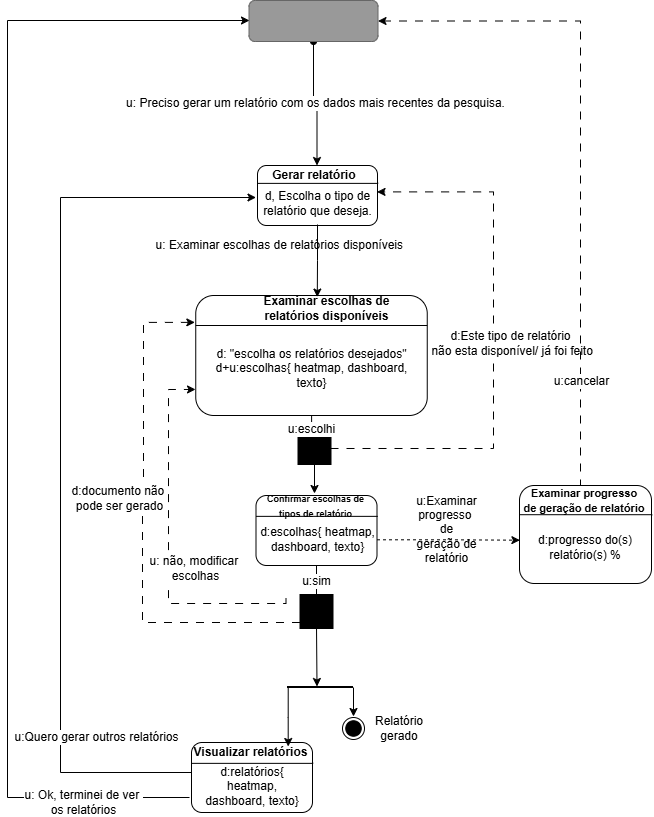

The diagram above was exported from draw.io. Its source (the exported page's mxGraphModel, read from the mxfile embedded in the PNG):
<mxGraphModel dx="2580" dy="2600" grid="0" gridSize="10" guides="1" tooltips="1" connect="1" arrows="1" fold="1" page="0" pageScale="1" pageWidth="827" pageHeight="1169" math="0" shadow="0">
  <root>
    <mxCell id="0" />
    <mxCell id="1" parent="0" />
    <mxCell id="uUT8coIqNzVsOEjuvdS--23" value="" style="group;fontSize=12;fontColor=default;fontStyle=0" vertex="1" connectable="0" parent="1">
      <mxGeometry x="206" y="853" width="120" height="60" as="geometry" />
    </mxCell>
    <mxCell id="uUT8coIqNzVsOEjuvdS--24" value="" style="rounded=1;whiteSpace=wrap;html=1;fontSize=12;fontColor=default;fontStyle=0" vertex="1" parent="uUT8coIqNzVsOEjuvdS--23">
      <mxGeometry width="120" height="60" as="geometry" />
    </mxCell>
    <mxCell id="uUT8coIqNzVsOEjuvdS--25" value="" style="endArrow=none;html=1;rounded=0;exitX=0;exitY=0.298;exitDx=0;exitDy=0;exitPerimeter=0;entryX=1.006;entryY=0.298;entryDx=0;entryDy=0;entryPerimeter=0;fontSize=12;fontColor=default;fontStyle=0" edge="1" parent="uUT8coIqNzVsOEjuvdS--23" source="uUT8coIqNzVsOEjuvdS--24" target="uUT8coIqNzVsOEjuvdS--24">
      <mxGeometry width="50" height="50" relative="1" as="geometry">
        <mxPoint x="159" y="320" as="sourcePoint" />
        <mxPoint x="209" y="270" as="targetPoint" />
      </mxGeometry>
    </mxCell>
    <mxCell id="uUT8coIqNzVsOEjuvdS--26" value="&lt;b&gt;Gerar relatório&amp;nbsp;&lt;/b&gt;" style="text;html=1;whiteSpace=wrap;strokeColor=none;fillColor=none;align=center;verticalAlign=middle;rounded=0;fontSize=12;fontColor=default;fontStyle=0" vertex="1" parent="uUT8coIqNzVsOEjuvdS--23">
      <mxGeometry x="2" y="4" width="113" height="11" as="geometry" />
    </mxCell>
    <mxCell id="uUT8coIqNzVsOEjuvdS--27" value="&lt;span&gt;d,&lt;/span&gt;&amp;nbsp;Escolha o tipo de relatório que deseja." style="text;html=1;whiteSpace=wrap;strokeColor=none;fillColor=none;align=center;verticalAlign=middle;rounded=0;fontSize=12;fontColor=default;fontStyle=0" vertex="1" parent="uUT8coIqNzVsOEjuvdS--23">
      <mxGeometry x="3.5" y="20" width="113" height="36" as="geometry" />
    </mxCell>
    <mxCell id="uUT8coIqNzVsOEjuvdS--32" value="" style="group;fontSize=12;fontColor=default;fontStyle=0" vertex="1" connectable="0" parent="1">
      <mxGeometry x="228.25" y="1015" width="147.5" height="88" as="geometry" />
    </mxCell>
    <mxCell id="uUT8coIqNzVsOEjuvdS--33" value="" style="rounded=1;whiteSpace=wrap;html=1;fontSize=12;fontColor=default;fontStyle=0" vertex="1" parent="uUT8coIqNzVsOEjuvdS--32">
      <mxGeometry x="-84" y="-32" width="231.5" height="120" as="geometry" />
    </mxCell>
    <mxCell id="uUT8coIqNzVsOEjuvdS--36" value="d: &quot;escolha os relatórios desejados&quot;&lt;div&gt;d+u&lt;span style=&quot;background-color: transparent;&quot;&gt;:escolhas{ heatmap, dashboard, texto}&lt;/span&gt;&lt;/div&gt;" style="text;html=1;whiteSpace=wrap;strokeColor=none;fillColor=none;align=center;verticalAlign=middle;rounded=0;fontSize=12;fontColor=default;fontStyle=0" vertex="1" parent="uUT8coIqNzVsOEjuvdS--32">
      <mxGeometry x="-75" y="-3" width="215" height="88" as="geometry" />
    </mxCell>
    <mxCell id="uUT8coIqNzVsOEjuvdS--34" value="" style="endArrow=none;html=1;rounded=0;exitX=0;exitY=0.25;exitDx=0;exitDy=0;entryX=1;entryY=0.25;entryDx=0;entryDy=0;fontSize=12;fontColor=default;fontStyle=0" edge="1" parent="uUT8coIqNzVsOEjuvdS--32" source="uUT8coIqNzVsOEjuvdS--33" target="uUT8coIqNzVsOEjuvdS--33">
      <mxGeometry width="50" height="50" relative="1" as="geometry">
        <mxPoint x="19.5" y="-0.003999999999791726" as="sourcePoint" />
        <mxPoint x="141.22599999999989" y="-0.003999999999791726" as="targetPoint" />
      </mxGeometry>
    </mxCell>
    <mxCell id="uUT8coIqNzVsOEjuvdS--35" value="&lt;b&gt;Examinar escolhas de relatórios disponíveis&lt;/b&gt;" style="text;html=1;whiteSpace=wrap;strokeColor=none;fillColor=none;align=center;verticalAlign=middle;rounded=0;fontSize=12;fontColor=default;fontStyle=0" vertex="1" parent="uUT8coIqNzVsOEjuvdS--32">
      <mxGeometry x="-34.25" y="-27" width="163" height="16.13" as="geometry" />
    </mxCell>
    <mxCell id="uUT8coIqNzVsOEjuvdS--37" value="" style="group;fontSize=11;fontColor=default;fontStyle=0" vertex="1" connectable="0" parent="1">
      <mxGeometry x="204.5" y="1183" width="121" height="70" as="geometry" />
    </mxCell>
    <mxCell id="uUT8coIqNzVsOEjuvdS--38" value="" style="rounded=1;whiteSpace=wrap;html=1;fontSize=12;fontColor=default;fontStyle=0" vertex="1" parent="uUT8coIqNzVsOEjuvdS--37">
      <mxGeometry width="121" height="70" as="geometry" />
    </mxCell>
    <mxCell id="uUT8coIqNzVsOEjuvdS--39" value="" style="endArrow=none;html=1;rounded=0;exitX=0;exitY=0.298;exitDx=0;exitDy=0;exitPerimeter=0;entryX=1.006;entryY=0.298;entryDx=0;entryDy=0;entryPerimeter=0;fontSize=12;fontColor=default;fontStyle=0" edge="1" parent="uUT8coIqNzVsOEjuvdS--37" source="uUT8coIqNzVsOEjuvdS--38" target="uUT8coIqNzVsOEjuvdS--38">
      <mxGeometry width="50" height="50" relative="1" as="geometry">
        <mxPoint x="160.325" y="373.33333333333337" as="sourcePoint" />
        <mxPoint x="210.74166666666667" y="315" as="targetPoint" />
      </mxGeometry>
    </mxCell>
    <mxCell id="uUT8coIqNzVsOEjuvdS--40" value="&lt;font style=&quot;font-size: 9px;&quot;&gt;&lt;b style=&quot;line-height: 60%;&quot;&gt;Confirmar escolhas de tipos de relatório&lt;/b&gt;&lt;/font&gt;" style="text;html=1;whiteSpace=wrap;strokeColor=none;fillColor=none;align=center;verticalAlign=middle;rounded=0;fontSize=12;fontColor=default;fontStyle=0" vertex="1" parent="uUT8coIqNzVsOEjuvdS--37">
      <mxGeometry x="-2" y="4" width="123" height="12.83" as="geometry" />
    </mxCell>
    <mxCell id="uUT8coIqNzVsOEjuvdS--41" value="d:escolhas{ heatmap, dashboard, texto}" style="text;html=1;whiteSpace=wrap;strokeColor=none;fillColor=none;align=center;verticalAlign=middle;rounded=0;fontSize=12;fontColor=default;fontStyle=0" vertex="1" parent="uUT8coIqNzVsOEjuvdS--37">
      <mxGeometry x="3.53" y="23.33" width="117.47" height="42" as="geometry" />
    </mxCell>
    <mxCell id="uUT8coIqNzVsOEjuvdS--52" value="" style="group;fontSize=12;fontColor=default;fontStyle=0" vertex="1" connectable="0" parent="1">
      <mxGeometry x="140" y="1430" width="121" height="70" as="geometry" />
    </mxCell>
    <mxCell id="uUT8coIqNzVsOEjuvdS--53" value="" style="rounded=1;whiteSpace=wrap;html=1;fontSize=12;fontColor=default;fontStyle=0" vertex="1" parent="uUT8coIqNzVsOEjuvdS--52">
      <mxGeometry width="121" height="70" as="geometry" />
    </mxCell>
    <mxCell id="uUT8coIqNzVsOEjuvdS--54" value="" style="endArrow=none;html=1;rounded=0;exitX=0;exitY=0.298;exitDx=0;exitDy=0;exitPerimeter=0;entryX=1.006;entryY=0.298;entryDx=0;entryDy=0;entryPerimeter=0;fontSize=12;fontColor=default;fontStyle=0" edge="1" parent="uUT8coIqNzVsOEjuvdS--52" source="uUT8coIqNzVsOEjuvdS--53" target="uUT8coIqNzVsOEjuvdS--53">
      <mxGeometry width="50" height="50" relative="1" as="geometry">
        <mxPoint x="160.325" y="373.33333333333337" as="sourcePoint" />
        <mxPoint x="210.74166666666667" y="315" as="targetPoint" />
      </mxGeometry>
    </mxCell>
    <mxCell id="uUT8coIqNzVsOEjuvdS--116" style="edgeStyle=orthogonalEdgeStyle;rounded=0;orthogonalLoop=1;jettySize=auto;html=1;fontFamily=Helvetica;fontSize=12;fontColor=default;fontStyle=0" edge="1" parent="uUT8coIqNzVsOEjuvdS--52" target="uUT8coIqNzVsOEjuvdS--55">
      <mxGeometry relative="1" as="geometry">
        <mxPoint x="96.70588235294122" y="-54.70588235294122" as="sourcePoint" />
        <Array as="points">
          <mxPoint x="97" y="-25" />
          <mxPoint x="96" y="-25" />
        </Array>
      </mxGeometry>
    </mxCell>
    <mxCell id="uUT8coIqNzVsOEjuvdS--55" value="&lt;font&gt;&lt;b&gt;Visualizar relatórios&lt;/b&gt;&lt;/font&gt;" style="text;html=1;whiteSpace=wrap;strokeColor=none;fillColor=none;align=center;verticalAlign=middle;rounded=0;fontSize=12;fontColor=default;fontStyle=0" vertex="1" parent="uUT8coIqNzVsOEjuvdS--52">
      <mxGeometry x="-2" y="4" width="123" height="12.83" as="geometry" />
    </mxCell>
    <mxCell id="uUT8coIqNzVsOEjuvdS--56" value="d:relatórios{ heatmap, dashboard, texto}" style="text;html=1;whiteSpace=wrap;strokeColor=none;fillColor=none;align=center;verticalAlign=middle;rounded=0;fontSize=12;fontColor=default;fontStyle=0" vertex="1" parent="uUT8coIqNzVsOEjuvdS--52">
      <mxGeometry x="3.529166666666667" y="23.333333333333336" width="113.94166666666666" height="42" as="geometry" />
    </mxCell>
    <mxCell id="uUT8coIqNzVsOEjuvdS--83" value="u:&lt;b&gt;&amp;nbsp;&lt;/b&gt;Preciso gerar um relatório com os dados mais recentes da pesquisa." style="edgeStyle=orthogonalEdgeStyle;rounded=0;orthogonalLoop=1;jettySize=auto;html=1;entryX=0.5;entryY=0;entryDx=0;entryDy=0;fontFamily=Helvetica;fontSize=12;fontColor=default;startArrow=oval;startFill=1;fontStyle=0" edge="1" parent="1" source="uUT8coIqNzVsOEjuvdS--82">
      <mxGeometry relative="1" as="geometry">
        <mxPoint x="265.5000000000002" y="853" as="targetPoint" />
      </mxGeometry>
    </mxCell>
    <mxCell id="uUT8coIqNzVsOEjuvdS--82" value="" style="rounded=1;whiteSpace=wrap;html=1;strokeColor=#666666;fillColor=#999999;fontSize=12;fontColor=default;fontStyle=0" vertex="1" parent="1">
      <mxGeometry x="197.5" y="688" width="129" height="41" as="geometry" />
    </mxCell>
    <mxCell id="uUT8coIqNzVsOEjuvdS--84" value="&lt;span&gt;u:&amp;nbsp;&lt;span&gt;Examinar escolhas de relatórios disponíveis&lt;/span&gt;&lt;/span&gt;" style="edgeStyle=orthogonalEdgeStyle;rounded=0;orthogonalLoop=1;jettySize=auto;html=1;entryX=0.525;entryY=0.013;entryDx=0;entryDy=0;entryPerimeter=0;fontFamily=Helvetica;fontSize=12;fontColor=default;align=right;fontStyle=0;labelBackgroundColor=none;" edge="1" parent="1" target="uUT8coIqNzVsOEjuvdS--33">
      <mxGeometry x="-0.4228" y="88" relative="1" as="geometry">
        <mxPoint x="266" y="912" as="sourcePoint" />
        <mxPoint x="-1" as="offset" />
      </mxGeometry>
    </mxCell>
    <mxCell id="uUT8coIqNzVsOEjuvdS--92" style="edgeStyle=orthogonalEdgeStyle;rounded=0;orthogonalLoop=1;jettySize=auto;html=1;fontFamily=Helvetica;fontSize=12;fontColor=default;fontStyle=0" edge="1" parent="1" source="uUT8coIqNzVsOEjuvdS--89">
      <mxGeometry relative="1" as="geometry">
        <mxPoint x="263" y="1181" as="targetPoint" />
      </mxGeometry>
    </mxCell>
    <mxCell id="uUT8coIqNzVsOEjuvdS--103" value="d:Este tipo de relatório&lt;div&gt;&amp;nbsp;não esta disponível/ já foi feito&lt;/div&gt;" style="edgeStyle=orthogonalEdgeStyle;rounded=0;orthogonalLoop=1;jettySize=auto;html=1;entryX=0.996;entryY=0.44;entryDx=0;entryDy=0;fontFamily=Helvetica;fontSize=12;fontColor=default;dashed=1;dashPattern=8 8;entryPerimeter=0;exitX=0.985;exitY=0.529;exitDx=0;exitDy=0;exitPerimeter=0;fontStyle=0" edge="1" parent="1" source="uUT8coIqNzVsOEjuvdS--89" target="uUT8coIqNzVsOEjuvdS--24">
      <mxGeometry x="-0.0002" y="-17" relative="1" as="geometry">
        <mxPoint x="282" y="1136" as="sourcePoint" />
        <mxPoint x="325" y="883" as="targetPoint" />
        <Array as="points">
          <mxPoint x="442" y="1136" />
          <mxPoint x="442" y="880" />
          <mxPoint x="326" y="880" />
        </Array>
        <mxPoint as="offset" />
      </mxGeometry>
    </mxCell>
    <mxCell id="uUT8coIqNzVsOEjuvdS--89" value="" style="rounded=0;whiteSpace=wrap;html=1;strokeColor=#000000;align=center;verticalAlign=middle;fontFamily=Helvetica;fontSize=12;fontColor=default;fillColor=#000000;fontStyle=0" vertex="1" parent="1">
      <mxGeometry x="246.5" y="1118" width="33" height="34" as="geometry" />
    </mxCell>
    <mxCell id="uUT8coIqNzVsOEjuvdS--91" value="u:escolhi" style="edgeStyle=orthogonalEdgeStyle;rounded=0;orthogonalLoop=1;jettySize=auto;html=1;entryX=0.5;entryY=0;entryDx=0;entryDy=0;fontFamily=Helvetica;fontSize=12;fontColor=default;fontStyle=0" edge="1" parent="1" source="uUT8coIqNzVsOEjuvdS--33" target="uUT8coIqNzVsOEjuvdS--89">
      <mxGeometry relative="1" as="geometry" />
    </mxCell>
    <mxCell id="uUT8coIqNzVsOEjuvdS--93" value="u:sim" style="edgeStyle=orthogonalEdgeStyle;rounded=0;orthogonalLoop=1;jettySize=auto;html=1;fontFamily=Helvetica;fontSize=12;fontColor=default;fontStyle=0" edge="1" parent="1" source="uUT8coIqNzVsOEjuvdS--38">
      <mxGeometry x="-0.7366" relative="1" as="geometry">
        <mxPoint x="265.5" y="1374" as="targetPoint" />
        <mxPoint as="offset" />
      </mxGeometry>
    </mxCell>
    <mxCell id="uUT8coIqNzVsOEjuvdS--95" value="" style="group;fontSize=12;fontColor=default;fontStyle=0" vertex="1" connectable="0" parent="1">
      <mxGeometry x="468" y="1173" width="132" height="98" as="geometry" />
    </mxCell>
    <mxCell id="uUT8coIqNzVsOEjuvdS--96" value="" style="rounded=1;whiteSpace=wrap;html=1;fontSize=12;fontColor=default;fontStyle=0" vertex="1" parent="uUT8coIqNzVsOEjuvdS--95">
      <mxGeometry width="132" height="98" as="geometry" />
    </mxCell>
    <mxCell id="uUT8coIqNzVsOEjuvdS--97" value="" style="endArrow=none;html=1;rounded=0;exitX=0;exitY=0.298;exitDx=0;exitDy=0;exitPerimeter=0;entryX=1.006;entryY=0.298;entryDx=0;entryDy=0;entryPerimeter=0;fontSize=12;fontColor=default;fontStyle=0" edge="1" parent="uUT8coIqNzVsOEjuvdS--95" source="uUT8coIqNzVsOEjuvdS--96" target="uUT8coIqNzVsOEjuvdS--96">
      <mxGeometry width="50" height="50" relative="1" as="geometry">
        <mxPoint x="174.89999999999998" y="522.6666666666667" as="sourcePoint" />
        <mxPoint x="229.9" y="441" as="targetPoint" />
      </mxGeometry>
    </mxCell>
    <mxCell id="uUT8coIqNzVsOEjuvdS--98" value="&lt;font style=&quot;font-size: 11px;&quot;&gt;&lt;b&gt;&amp;nbsp;Examinar progresso&amp;nbsp;&lt;/b&gt;&lt;/font&gt;&lt;div&gt;&lt;b&gt;&lt;font style=&quot;font-size: 11px;&quot;&gt;&lt;font&gt;de geração&lt;/font&gt;&lt;span style=&quot;background-color: transparent;&quot;&gt;&amp;nbsp;de relatório&lt;/span&gt;&lt;/font&gt;&lt;/b&gt;&lt;/div&gt;" style="text;html=1;whiteSpace=wrap;strokeColor=none;fillColor=none;align=center;verticalAlign=middle;rounded=0;fontSize=12;fontColor=default;fontStyle=0" vertex="1" parent="uUT8coIqNzVsOEjuvdS--95">
      <mxGeometry x="-2.1818181818181817" y="5.6000000000000005" width="134.1818181818182" height="17.962000000000003" as="geometry" />
    </mxCell>
    <mxCell id="uUT8coIqNzVsOEjuvdS--99" value="d:progresso do(s) relatório(s) %" style="text;html=1;whiteSpace=wrap;strokeColor=none;fillColor=none;align=center;verticalAlign=middle;rounded=0;fontSize=12;fontColor=default;fontStyle=0" vertex="1" parent="uUT8coIqNzVsOEjuvdS--95">
      <mxGeometry x="3.85" y="32.66666666666667" width="124.3" height="58.800000000000004" as="geometry" />
    </mxCell>
    <mxCell id="uUT8coIqNzVsOEjuvdS--100" value="u:&lt;font style=&quot;text-wrap-mode: wrap;&quot;&gt;Examinar progresso&amp;nbsp;&lt;/font&gt;&lt;div style=&quot;text-wrap-mode: wrap;&quot;&gt;&lt;font&gt;de geração&lt;/font&gt;&lt;span style=&quot;&quot;&gt;&amp;nbsp;de relatório&lt;/span&gt;&lt;/div&gt;" style="edgeStyle=orthogonalEdgeStyle;rounded=0;orthogonalLoop=1;jettySize=auto;html=1;entryX=0.003;entryY=0.558;entryDx=0;entryDy=0;entryPerimeter=0;fontFamily=Helvetica;fontSize=12;fontColor=default;dashed=1;fontStyle=0;labelBackgroundColor=none;" edge="1" parent="1" source="uUT8coIqNzVsOEjuvdS--41" target="uUT8coIqNzVsOEjuvdS--96">
      <mxGeometry x="-0.0337" y="10" relative="1" as="geometry">
        <mxPoint as="offset" />
      </mxGeometry>
    </mxCell>
    <mxCell id="uUT8coIqNzVsOEjuvdS--101" value="u:Quero gerar outros relatórios" style="edgeStyle=orthogonalEdgeStyle;rounded=0;orthogonalLoop=1;jettySize=auto;html=1;entryX=0;entryY=0.25;entryDx=0;entryDy=0;fontFamily=Helvetica;fontSize=12;fontColor=default;exitX=0;exitY=0.5;exitDx=0;exitDy=0;fontStyle=0" edge="1" parent="1" source="uUT8coIqNzVsOEjuvdS--53">
      <mxGeometry x="-0.7794" y="-35" relative="1" as="geometry">
        <mxPoint x="196.5291666666667" y="1411.034482758621" as="sourcePoint" />
        <mxPoint x="204.5" y="885" as="targetPoint" />
        <Array as="points">
          <mxPoint x="140" y="1460" />
          <mxPoint x="9" y="1460" />
          <mxPoint x="9" y="885" />
        </Array>
        <mxPoint as="offset" />
      </mxGeometry>
    </mxCell>
    <mxCell id="uUT8coIqNzVsOEjuvdS--104" value="u: não, modificar&amp;nbsp;&lt;div&gt;escolhas&lt;/div&gt;" style="edgeStyle=orthogonalEdgeStyle;rounded=0;orthogonalLoop=1;jettySize=auto;html=1;fontFamily=Helvetica;fontSize=12;fontColor=default;dashed=1;dashPattern=8 8;exitX=0;exitY=0.25;exitDx=0;exitDy=0;entryX=-0.001;entryY=0.783;entryDx=0;entryDy=0;entryPerimeter=0;fontStyle=0" edge="1" parent="1" target="uUT8coIqNzVsOEjuvdS--33">
      <mxGeometry x="-0.1331" y="-27" relative="1" as="geometry">
        <mxPoint x="234.5" y="1285.89" as="sourcePoint" />
        <mxPoint x="165.79999999999995" y="1053.0049999999999" as="targetPoint" />
        <Array as="points">
          <mxPoint x="235" y="1291" />
          <mxPoint x="117" y="1291" />
          <mxPoint x="117" y="1077" />
        </Array>
        <mxPoint as="offset" />
      </mxGeometry>
    </mxCell>
    <mxCell id="uUT8coIqNzVsOEjuvdS--105" style="edgeStyle=orthogonalEdgeStyle;rounded=0;orthogonalLoop=1;jettySize=auto;html=1;entryX=1;entryY=0.5;entryDx=0;entryDy=0;fontFamily=Helvetica;fontSize=12;fontColor=default;dashed=1;dashPattern=8 8;fontStyle=0" edge="1" parent="1" target="uUT8coIqNzVsOEjuvdS--82">
      <mxGeometry relative="1" as="geometry">
        <mxPoint x="527" y="1173" as="sourcePoint" />
        <Array as="points">
          <mxPoint x="529" y="709" />
        </Array>
      </mxGeometry>
    </mxCell>
    <mxCell id="uUT8coIqNzVsOEjuvdS--106" value="u:cancelar" style="edgeLabel;html=1;align=center;verticalAlign=middle;resizable=0;points=[];rounded=1;strokeColor=#000000;fontFamily=Helvetica;fontSize=12;fontColor=default;fillColor=#999999;fontStyle=0" vertex="1" connectable="0" parent="uUT8coIqNzVsOEjuvdS--105">
      <mxGeometry x="-0.6793" relative="1" as="geometry">
        <mxPoint as="offset" />
      </mxGeometry>
    </mxCell>
    <mxCell id="uUT8coIqNzVsOEjuvdS--108" value="" style="ellipse;whiteSpace=wrap;html=1;aspect=fixed;fontSize=12;fontColor=default;fontStyle=0" vertex="1" parent="1">
      <mxGeometry x="291" y="1405" width="22" height="22" as="geometry" />
    </mxCell>
    <mxCell id="uUT8coIqNzVsOEjuvdS--117" style="edgeStyle=orthogonalEdgeStyle;rounded=0;orthogonalLoop=1;jettySize=auto;html=1;fontFamily=Helvetica;fontSize=12;fontColor=default;fontStyle=0" edge="1" parent="1">
      <mxGeometry relative="1" as="geometry">
        <mxPoint x="302" y="1404" as="targetPoint" />
        <mxPoint x="302" y="1375" as="sourcePoint" />
      </mxGeometry>
    </mxCell>
    <mxCell id="uUT8coIqNzVsOEjuvdS--109" value="" style="ellipse;whiteSpace=wrap;html=1;aspect=fixed;fillColor=#000000;fontSize=12;fontColor=default;fontStyle=0" vertex="1" parent="1">
      <mxGeometry x="294.25" y="1408.25" width="15.5" height="15.5" as="geometry" />
    </mxCell>
    <mxCell id="uUT8coIqNzVsOEjuvdS--111" value="" style="rounded=0;whiteSpace=wrap;html=1;strokeColor=#000000;align=center;verticalAlign=middle;fontFamily=Helvetica;fontSize=12;fontColor=default;fillColor=#000000;fontStyle=0" vertex="1" parent="1">
      <mxGeometry x="248.5" y="1282" width="33" height="34" as="geometry" />
    </mxCell>
    <mxCell id="uUT8coIqNzVsOEjuvdS--113" value="d:documento não&amp;nbsp;&lt;div&gt;pode ser gerado&lt;/div&gt;" style="edgeStyle=orthogonalEdgeStyle;rounded=0;orthogonalLoop=1;jettySize=auto;html=1;fontFamily=Helvetica;fontSize=12;fontColor=default;dashed=1;dashPattern=8 8;entryX=-0.004;entryY=0.224;entryDx=0;entryDy=0;entryPerimeter=0;fontStyle=0" edge="1" parent="1" source="uUT8coIqNzVsOEjuvdS--111" target="uUT8coIqNzVsOEjuvdS--33">
      <mxGeometry x="0.1053" y="23" relative="1" as="geometry">
        <mxPoint x="180" y="995" as="targetPoint" />
        <Array as="points">
          <mxPoint x="91" y="1310" />
          <mxPoint x="91" y="1182" />
          <mxPoint x="92" y="1182" />
          <mxPoint x="92" y="1009" />
          <mxPoint x="143" y="1009" />
        </Array>
        <mxPoint as="offset" />
      </mxGeometry>
    </mxCell>
    <mxCell id="uUT8coIqNzVsOEjuvdS--115" value="" style="endArrow=none;html=1;rounded=0;fontFamily=Helvetica;fontSize=12;fontColor=default;endSize=19;strokeWidth=2;fontStyle=0" edge="1" parent="1">
      <mxGeometry width="50" height="50" relative="1" as="geometry">
        <mxPoint x="301" y="1375" as="sourcePoint" />
        <mxPoint x="302" y="1375" as="targetPoint" />
        <Array as="points">
          <mxPoint x="236" y="1375" />
        </Array>
      </mxGeometry>
    </mxCell>
    <mxCell id="uUT8coIqNzVsOEjuvdS--118" value="Relatório gerado" style="text;html=1;whiteSpace=wrap;strokeColor=none;fillColor=none;align=center;verticalAlign=middle;rounded=0;fontFamily=Helvetica;fontSize=12;fontColor=default;fontStyle=0" vertex="1" parent="1">
      <mxGeometry x="318" y="1401" width="60" height="30" as="geometry" />
    </mxCell>
    <mxCell id="uUT8coIqNzVsOEjuvdS--119" value="u: Ok, terminei de ver&amp;nbsp;&lt;div&gt;os relatórios&lt;/div&gt;" style="edgeStyle=orthogonalEdgeStyle;rounded=0;orthogonalLoop=1;jettySize=auto;html=1;fontFamily=Helvetica;fontSize=12;fontColor=default;fontStyle=0" edge="1" parent="1">
      <mxGeometry x="-0.8242" y="5" relative="1" as="geometry">
        <mxPoint x="138" y="1485" as="sourcePoint" />
        <mxPoint x="198" y="708" as="targetPoint" />
        <Array as="points">
          <mxPoint x="-44" y="1485" />
          <mxPoint x="-44" y="708" />
        </Array>
        <mxPoint as="offset" />
      </mxGeometry>
    </mxCell>
  </root>
</mxGraphModel>